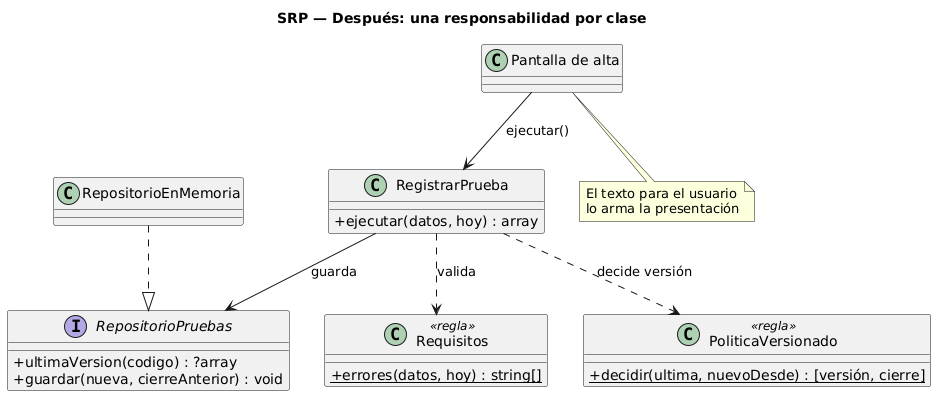

The diagram above was rendered by PlantUML. Its source (embedded in the PNG):
@startuml clases-despues
title SRP — Después: una responsabilidad por clase
skinparam classAttributeIconSize 0

class RegistrarPrueba {
  + ejecutar(datos, hoy) : array
}
class Requisitos <<regla>> {
  + {static} errores(datos, hoy) : string[]
}
class PoliticaVersionado <<regla>> {
  + {static} decidir(ultima, nuevoDesde) : [versión, cierre]
}
interface RepositorioPruebas {
  + ultimaVersion(codigo) : ?array
  + guardar(nueva, cierreAnterior) : void
}
class RepositorioEnMemoria
class "Pantalla de alta" as UI

UI --> RegistrarPrueba : ejecutar()
RegistrarPrueba ..> Requisitos : valida
RegistrarPrueba ..> PoliticaVersionado : decide versión
RegistrarPrueba --> RepositorioPruebas : guarda
RepositorioEnMemoria ..|> RepositorioPruebas

note bottom of UI
  El texto para el usuario
  lo arma la presentación
end note
@enduml